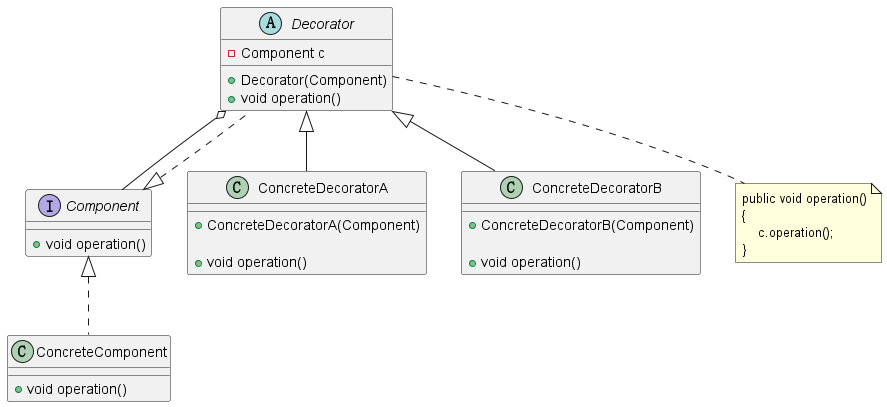

The diagram above was rendered by PlantUML. Its source (embedded in the PNG):
@startuml

Decorator o-- Component

interface Component {
  +void operation()
}

class ConcreteComponent implements Component {
  +void operation()
}

abstract class Decorator implements Component {
  -Component c

  +Decorator(Component)
  +void operation()
}

class ConcreteDecoratorA extends Decorator {
  +ConcreteDecoratorA(Component)

  +void operation()
}

class ConcreteDecoratorB extends Decorator {
  +ConcreteDecoratorB(Component)

  +void operation()
}

note as N
    public void operation()
    {
        c.operation();
    }
end note

Decorator .. N

@enduml